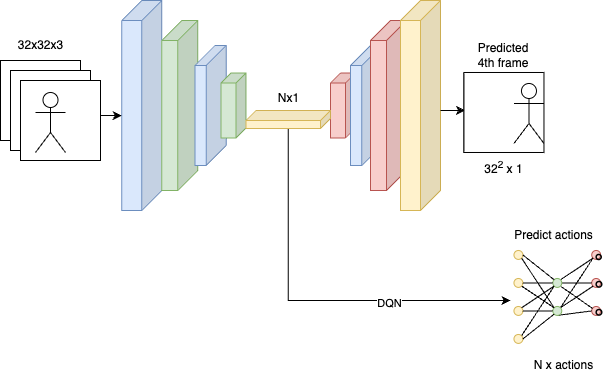

The diagram above was exported from draw.io. Its source (the exported page's mxGraphModel, read from the mxfile embedded in the PNG):
<mxGraphModel dx="1434" dy="761" grid="1" gridSize="10" guides="1" tooltips="1" connect="1" arrows="1" fold="1" page="1" pageScale="1" pageWidth="850" pageHeight="1100" math="0" shadow="0">
  <root>
    <mxCell id="0" />
    <mxCell id="1" parent="0" />
    <mxCell id="qaRmLRyovZ51NWpOLy8a-353" value="" style="endArrow=classic;html=1;rounded=0;entryX=0;entryY=0;entryDx=40;entryDy=115;entryPerimeter=0;" edge="1" parent="1" target="qaRmLRyovZ51NWpOLy8a-340">
      <mxGeometry width="50" height="50" relative="1" as="geometry">
        <mxPoint x="215.58000000000004" y="305" as="sourcePoint" />
        <mxPoint x="265.58000000000004" y="255" as="targetPoint" />
      </mxGeometry>
    </mxCell>
    <mxCell id="qaRmLRyovZ51NWpOLy8a-1" value="" style="whiteSpace=wrap;html=1;aspect=fixed;" vertex="1" parent="1">
      <mxGeometry x="120" y="250" width="80" height="80" as="geometry" />
    </mxCell>
    <mxCell id="qaRmLRyovZ51NWpOLy8a-2" value="" style="whiteSpace=wrap;html=1;aspect=fixed;" vertex="1" parent="1">
      <mxGeometry x="130" y="260" width="80" height="80" as="geometry" />
    </mxCell>
    <mxCell id="qaRmLRyovZ51NWpOLy8a-3" value="" style="whiteSpace=wrap;html=1;aspect=fixed;" vertex="1" parent="1">
      <mxGeometry x="140" y="270" width="80" height="80" as="geometry" />
    </mxCell>
    <mxCell id="qaRmLRyovZ51NWpOLy8a-4" value="32x32x3" style="text;html=1;align=center;verticalAlign=middle;resizable=0;points=[];autosize=1;strokeColor=none;fillColor=none;" vertex="1" parent="1">
      <mxGeometry x="125" y="220" width="70" height="30" as="geometry" />
    </mxCell>
    <mxCell id="qaRmLRyovZ51NWpOLy8a-340" value="" style="shape=cube;whiteSpace=wrap;html=1;boundedLbl=1;backgroundOutline=1;darkOpacity=0.05;darkOpacity2=0.1;size=20;direction=east;flipH=1;fillColor=#dae8fc;strokeColor=#6c8ebf;" vertex="1" parent="1">
      <mxGeometry x="241.22000000000003" y="190" width="40" height="210" as="geometry" />
    </mxCell>
    <mxCell id="qaRmLRyovZ51NWpOLy8a-341" value="" style="shape=cube;whiteSpace=wrap;html=1;boundedLbl=1;backgroundOutline=1;darkOpacity=0.05;darkOpacity2=0.1;size=20;direction=east;flipH=1;fillColor=#d5e8d4;strokeColor=#82b366;" vertex="1" parent="1">
      <mxGeometry x="281.22" y="210" width="36" height="170" as="geometry" />
    </mxCell>
    <mxCell id="qaRmLRyovZ51NWpOLy8a-354" value="" style="shape=cube;whiteSpace=wrap;html=1;boundedLbl=1;backgroundOutline=1;darkOpacity=0.05;darkOpacity2=0.1;size=20;direction=east;flipH=1;fillColor=#dae8fc;strokeColor=#6c8ebf;" vertex="1" parent="1">
      <mxGeometry x="314.49" y="235.01" width="31.27" height="119.99" as="geometry" />
    </mxCell>
    <mxCell id="qaRmLRyovZ51NWpOLy8a-355" value="" style="shape=cube;whiteSpace=wrap;html=1;boundedLbl=1;backgroundOutline=1;darkOpacity=0.05;darkOpacity2=0.1;size=10;direction=east;flipH=1;fillColor=#d5e8d4;strokeColor=#82b366;" vertex="1" parent="1">
      <mxGeometry x="340.50000000000006" y="262.5" width="25" height="65" as="geometry" />
    </mxCell>
    <mxCell id="qaRmLRyovZ51NWpOLy8a-356" value="" style="shape=cube;whiteSpace=wrap;html=1;boundedLbl=1;backgroundOutline=1;darkOpacity=0.05;darkOpacity2=0.1;size=10;direction=east;flipH=1;fillColor=#f8cecc;strokeColor=#b85450;" vertex="1" parent="1">
      <mxGeometry x="450.0000000000001" y="262.49" width="25" height="65" as="geometry" />
    </mxCell>
    <mxCell id="qaRmLRyovZ51NWpOLy8a-357" value="" style="shape=cube;whiteSpace=wrap;html=1;boundedLbl=1;backgroundOutline=1;darkOpacity=0.05;darkOpacity2=0.1;size=20;direction=east;flipH=1;fillColor=#dae8fc;strokeColor=#6c8ebf;" vertex="1" parent="1">
      <mxGeometry x="470.0000000000001" y="234.99" width="31.27" height="119.99" as="geometry" />
    </mxCell>
    <mxCell id="qaRmLRyovZ51NWpOLy8a-358" value="" style="shape=cube;whiteSpace=wrap;html=1;boundedLbl=1;backgroundOutline=1;darkOpacity=0.05;darkOpacity2=0.1;size=20;direction=east;flipH=1;fillColor=#f8cecc;strokeColor=#b85450;" vertex="1" parent="1">
      <mxGeometry x="490" y="209.99" width="36" height="170" as="geometry" />
    </mxCell>
    <mxCell id="qaRmLRyovZ51NWpOLy8a-359" value="" style="shape=cube;whiteSpace=wrap;html=1;boundedLbl=1;backgroundOutline=1;darkOpacity=0.05;darkOpacity2=0.1;size=20;direction=east;flipH=1;fillColor=#fff2cc;strokeColor=#d6b656;" vertex="1" parent="1">
      <mxGeometry x="520" y="190" width="40" height="210" as="geometry" />
    </mxCell>
    <mxCell id="qaRmLRyovZ51NWpOLy8a-366" value="" style="shape=image;verticalLabelPosition=bottom;labelBackgroundColor=default;verticalAlign=top;aspect=fixed;imageAspect=0;image=data:image/png,(base64 omitted: 37192 chars);" vertex="1" parent="1">
      <mxGeometry x="583.47" y="263.03" width="80" height="79.73" as="geometry" />
    </mxCell>
    <mxCell id="qaRmLRyovZ51NWpOLy8a-368" value="" style="endArrow=classic;html=1;rounded=0;entryX=0.014;entryY=0.463;entryDx=0;entryDy=0;entryPerimeter=0;" edge="1" parent="1" target="qaRmLRyovZ51NWpOLy8a-366">
      <mxGeometry width="50" height="50" relative="1" as="geometry">
        <mxPoint x="560" y="299.99" as="sourcePoint" />
        <mxPoint x="610" y="249.99" as="targetPoint" />
      </mxGeometry>
    </mxCell>
    <mxCell id="qaRmLRyovZ51NWpOLy8a-369" value="32&lt;sup&gt;2&lt;/sup&gt; x 1" style="text;html=1;strokeColor=none;fillColor=none;align=center;verticalAlign=middle;whiteSpace=wrap;rounded=0;" vertex="1" parent="1">
      <mxGeometry x="573.97" y="341.98999999999995" width="99" height="30" as="geometry" />
    </mxCell>
    <mxCell id="qaRmLRyovZ51NWpOLy8a-370" value="" style="whiteSpace=wrap;html=1;aspect=fixed;" vertex="1" parent="1">
      <mxGeometry x="583.47" y="261.99" width="80" height="80" as="geometry" />
    </mxCell>
    <mxCell id="qaRmLRyovZ51NWpOLy8a-372" value="" style="shape=umlActor;verticalLabelPosition=bottom;verticalAlign=top;html=1;outlineConnect=0;" vertex="1" parent="1">
      <mxGeometry x="633.47" y="272.99" width="30" height="60" as="geometry" />
    </mxCell>
    <mxCell id="qaRmLRyovZ51NWpOLy8a-375" value="" style="shape=umlActor;verticalLabelPosition=bottom;verticalAlign=top;html=1;outlineConnect=0;" vertex="1" parent="1">
      <mxGeometry x="155" y="282" width="30" height="60" as="geometry" />
    </mxCell>
    <mxCell id="qaRmLRyovZ51NWpOLy8a-378" style="edgeStyle=orthogonalEdgeStyle;rounded=0;orthogonalLoop=1;jettySize=auto;html=1;" edge="1" parent="1" source="qaRmLRyovZ51NWpOLy8a-376">
      <mxGeometry relative="1" as="geometry">
        <mxPoint x="630" y="490" as="targetPoint" />
        <Array as="points">
          <mxPoint x="408" y="490" />
          <mxPoint x="581" y="490" />
        </Array>
      </mxGeometry>
    </mxCell>
    <mxCell id="qaRmLRyovZ51NWpOLy8a-503" value="DQN" style="edgeLabel;html=1;align=center;verticalAlign=middle;resizable=0;points=[];" vertex="1" connectable="0" parent="qaRmLRyovZ51NWpOLy8a-378">
      <mxGeometry x="0.3861" y="-2" relative="1" as="geometry">
        <mxPoint as="offset" />
      </mxGeometry>
    </mxCell>
    <mxCell id="qaRmLRyovZ51NWpOLy8a-376" value="" style="shape=cube;whiteSpace=wrap;html=1;boundedLbl=1;backgroundOutline=1;darkOpacity=0.05;darkOpacity2=0.1;size=10;direction=east;flipH=1;fillColor=#fff2cc;strokeColor=#d6b656;" vertex="1" parent="1">
      <mxGeometry x="365.5" y="300" width="84.5" height="17.99" as="geometry" />
    </mxCell>
    <mxCell id="qaRmLRyovZ51NWpOLy8a-377" value="Nx1" style="text;html=1;align=center;verticalAlign=middle;resizable=0;points=[];autosize=1;strokeColor=none;fillColor=none;" vertex="1" parent="1">
      <mxGeometry x="387.75" y="272.99" width="40" height="30" as="geometry" />
    </mxCell>
    <mxCell id="qaRmLRyovZ51NWpOLy8a-502" value="" style="group" vertex="1" connectable="0" parent="1">
      <mxGeometry x="633.47" y="440" width="100" height="100" as="geometry" />
    </mxCell>
    <mxCell id="qaRmLRyovZ51NWpOLy8a-420" value="" style="group" vertex="1" connectable="0" parent="qaRmLRyovZ51NWpOLy8a-502">
      <mxGeometry x="77.7777777777778" width="22.222222222222225" height="16" as="geometry" />
    </mxCell>
    <mxCell id="qaRmLRyovZ51NWpOLy8a-421" value="" style="ellipse;whiteSpace=wrap;html=1;aspect=fixed;strokeColor=#b85450;fillColor=#f8cecc;" vertex="1" parent="qaRmLRyovZ51NWpOLy8a-420">
      <mxGeometry width="8.888888888888891" height="8.888888888888891" as="geometry" />
    </mxCell>
    <mxCell id="qaRmLRyovZ51NWpOLy8a-422" value="" style="ellipse;whiteSpace=wrap;html=1;aspect=fixed;fillColor=none;strokeWidth=1.5;" vertex="1" parent="qaRmLRyovZ51NWpOLy8a-420">
      <mxGeometry x="4.4444444444444455" y="4" width="4.991111111111113" height="4.991111111111113" as="geometry" />
    </mxCell>
    <mxCell id="qaRmLRyovZ51NWpOLy8a-423" value="" style="group" vertex="1" connectable="0" parent="qaRmLRyovZ51NWpOLy8a-502">
      <mxGeometry x="77.7777777777778" y="28" width="22.222222222222225" height="16" as="geometry" />
    </mxCell>
    <mxCell id="qaRmLRyovZ51NWpOLy8a-424" value="" style="ellipse;whiteSpace=wrap;html=1;aspect=fixed;strokeColor=#b85450;fillColor=#f8cecc;" vertex="1" parent="qaRmLRyovZ51NWpOLy8a-423">
      <mxGeometry width="8.888888888888891" height="8.888888888888891" as="geometry" />
    </mxCell>
    <mxCell id="qaRmLRyovZ51NWpOLy8a-425" value="" style="ellipse;whiteSpace=wrap;html=1;aspect=fixed;fillColor=none;strokeWidth=1.5;" vertex="1" parent="qaRmLRyovZ51NWpOLy8a-423">
      <mxGeometry x="4.4444444444444455" y="3.0119999999999894" width="5.540000000000002" height="5.540000000000002" as="geometry" />
    </mxCell>
    <mxCell id="qaRmLRyovZ51NWpOLy8a-426" value="" style="group" vertex="1" connectable="0" parent="qaRmLRyovZ51NWpOLy8a-502">
      <mxGeometry x="77.7777777777778" y="56" width="22.222222222222225" height="16" as="geometry" />
    </mxCell>
    <mxCell id="qaRmLRyovZ51NWpOLy8a-427" value="" style="ellipse;whiteSpace=wrap;html=1;aspect=fixed;strokeColor=#b85450;fillColor=#f8cecc;" vertex="1" parent="qaRmLRyovZ51NWpOLy8a-426">
      <mxGeometry width="8.888888888888891" height="8.888888888888891" as="geometry" />
    </mxCell>
    <mxCell id="qaRmLRyovZ51NWpOLy8a-428" value="" style="ellipse;whiteSpace=wrap;html=1;aspect=fixed;fillColor=none;strokeWidth=1.5;" vertex="1" parent="qaRmLRyovZ51NWpOLy8a-426">
      <mxGeometry x="4.4444444444444455" y="3.0119999999999894" width="5.540000000000002" height="5.540000000000002" as="geometry" />
    </mxCell>
    <mxCell id="qaRmLRyovZ51NWpOLy8a-432" value="" style="endArrow=none;html=1;rounded=0;fontSize=24;entryX=0;entryY=1;entryDx=0;entryDy=0;exitX=1;exitY=0;exitDx=0;exitDy=0;" edge="1" parent="qaRmLRyovZ51NWpOLy8a-502" source="qaRmLRyovZ51NWpOLy8a-445" target="qaRmLRyovZ51NWpOLy8a-421">
      <mxGeometry width="50" height="50" relative="1" as="geometry">
        <mxPoint x="55.55555555555556" y="16" as="sourcePoint" />
        <mxPoint x="-5.555555555555556" y="68" as="targetPoint" />
      </mxGeometry>
    </mxCell>
    <mxCell id="qaRmLRyovZ51NWpOLy8a-433" value="" style="endArrow=none;html=1;rounded=0;fontSize=24;entryX=0;entryY=0.5;entryDx=0;entryDy=0;exitX=1;exitY=0.5;exitDx=0;exitDy=0;" edge="1" parent="qaRmLRyovZ51NWpOLy8a-502" source="qaRmLRyovZ51NWpOLy8a-445" target="qaRmLRyovZ51NWpOLy8a-424">
      <mxGeometry width="50" height="50" relative="1" as="geometry">
        <mxPoint x="66.66666666666667" y="36" as="sourcePoint" />
        <mxPoint x="86.58770243126067" y="17.656854249492337" as="targetPoint" />
      </mxGeometry>
    </mxCell>
    <mxCell id="qaRmLRyovZ51NWpOLy8a-434" value="" style="endArrow=none;html=1;rounded=0;fontSize=24;exitX=1;exitY=1;exitDx=0;exitDy=0;" edge="1" parent="qaRmLRyovZ51NWpOLy8a-502" source="qaRmLRyovZ51NWpOLy8a-445" target="qaRmLRyovZ51NWpOLy8a-427">
      <mxGeometry width="50" height="50" relative="1" as="geometry">
        <mxPoint x="66.66666666667349" y="40" as="sourcePoint" />
        <mxPoint x="83.33333333333333" y="40" as="targetPoint" />
      </mxGeometry>
    </mxCell>
    <mxCell id="qaRmLRyovZ51NWpOLy8a-437" value="" style="endArrow=none;html=1;rounded=0;fontSize=24;entryX=0;entryY=0.5;entryDx=0;entryDy=0;exitX=0.5;exitY=1;exitDx=0;exitDy=0;" edge="1" parent="qaRmLRyovZ51NWpOLy8a-502" target="qaRmLRyovZ51NWpOLy8a-427" source="qaRmLRyovZ51NWpOLy8a-447">
      <mxGeometry width="50" height="50" relative="1" as="geometry">
        <mxPoint x="61.111111111111114" y="64" as="sourcePoint" />
        <mxPoint x="86.58770243126067" y="90.34314575050772" as="targetPoint" />
      </mxGeometry>
    </mxCell>
    <mxCell id="qaRmLRyovZ51NWpOLy8a-438" value="" style="endArrow=none;html=1;rounded=0;fontSize=24;entryX=0;entryY=1;entryDx=0;entryDy=0;exitX=1;exitY=0;exitDx=0;exitDy=0;" edge="1" parent="qaRmLRyovZ51NWpOLy8a-502" source="qaRmLRyovZ51NWpOLy8a-447" target="qaRmLRyovZ51NWpOLy8a-424">
      <mxGeometry width="50" height="50" relative="1" as="geometry">
        <mxPoint x="66.66666666666667" y="68" as="sourcePoint" />
        <mxPoint x="83.33333333333333" y="68" as="targetPoint" />
      </mxGeometry>
    </mxCell>
    <mxCell id="qaRmLRyovZ51NWpOLy8a-439" value="" style="endArrow=none;html=1;rounded=0;fontSize=24;entryX=0;entryY=1;entryDx=0;entryDy=0;exitX=1;exitY=0;exitDx=0;exitDy=0;" edge="1" parent="qaRmLRyovZ51NWpOLy8a-502" source="qaRmLRyovZ51NWpOLy8a-447" target="qaRmLRyovZ51NWpOLy8a-421">
      <mxGeometry width="50" height="50" relative="1" as="geometry">
        <mxPoint x="63.41229756874921" y="62.343145750500575" as="sourcePoint" />
        <mxPoint x="86.58770243126067" y="45.65685424949234" as="targetPoint" />
      </mxGeometry>
    </mxCell>
    <mxCell id="qaRmLRyovZ51NWpOLy8a-440" value="" style="ellipse;whiteSpace=wrap;html=1;aspect=fixed;strokeColor=#d6b656;fillColor=#fff2cc;" vertex="1" parent="qaRmLRyovZ51NWpOLy8a-502">
      <mxGeometry width="8.888888888888891" height="8.888888888888891" as="geometry" />
    </mxCell>
    <mxCell id="qaRmLRyovZ51NWpOLy8a-441" value="" style="ellipse;whiteSpace=wrap;html=1;aspect=fixed;strokeColor=#d6b656;fillColor=#fff2cc;" vertex="1" parent="qaRmLRyovZ51NWpOLy8a-502">
      <mxGeometry y="28" width="8.888888888888891" height="8.888888888888891" as="geometry" />
    </mxCell>
    <mxCell id="qaRmLRyovZ51NWpOLy8a-442" value="" style="ellipse;whiteSpace=wrap;html=1;aspect=fixed;strokeColor=#d6b656;fillColor=#fff2cc;" vertex="1" parent="qaRmLRyovZ51NWpOLy8a-502">
      <mxGeometry y="56" width="8.888888888888891" height="8.888888888888891" as="geometry" />
    </mxCell>
    <mxCell id="qaRmLRyovZ51NWpOLy8a-443" value="" style="ellipse;whiteSpace=wrap;html=1;aspect=fixed;strokeColor=#d6b656;fillColor=#fff2cc;" vertex="1" parent="qaRmLRyovZ51NWpOLy8a-502">
      <mxGeometry y="84" width="8.888888888888891" height="8.888888888888891" as="geometry" />
    </mxCell>
    <mxCell id="qaRmLRyovZ51NWpOLy8a-444" value="" style="group" vertex="1" connectable="0" parent="qaRmLRyovZ51NWpOLy8a-502">
      <mxGeometry x="38.8888888888889" y="28" width="22.222222222222225" height="16" as="geometry" />
    </mxCell>
    <mxCell id="qaRmLRyovZ51NWpOLy8a-445" value="" style="ellipse;whiteSpace=wrap;html=1;aspect=fixed;strokeColor=#82b366;fillColor=#d5e8d4;" vertex="1" parent="qaRmLRyovZ51NWpOLy8a-444">
      <mxGeometry width="8.888888888888891" height="8.888888888888891" as="geometry" />
    </mxCell>
    <mxCell id="qaRmLRyovZ51NWpOLy8a-446" value="" style="group" vertex="1" connectable="0" parent="qaRmLRyovZ51NWpOLy8a-502">
      <mxGeometry x="38.8888888888889" y="56" width="22.222222222222225" height="16" as="geometry" />
    </mxCell>
    <mxCell id="qaRmLRyovZ51NWpOLy8a-447" value="" style="ellipse;whiteSpace=wrap;html=1;aspect=fixed;strokeColor=#82b366;fillColor=#d5e8d4;" vertex="1" parent="qaRmLRyovZ51NWpOLy8a-446">
      <mxGeometry width="8.888888888888891" height="8.888888888888891" as="geometry" />
    </mxCell>
    <mxCell id="qaRmLRyovZ51NWpOLy8a-448" value="" style="endArrow=none;html=1;rounded=0;fontSize=24;exitX=1;exitY=0.5;exitDx=0;exitDy=0;entryX=0;entryY=0.5;entryDx=0;entryDy=0;" edge="1" parent="qaRmLRyovZ51NWpOLy8a-502" source="qaRmLRyovZ51NWpOLy8a-441" target="qaRmLRyovZ51NWpOLy8a-445">
      <mxGeometry width="50" height="50" relative="1" as="geometry">
        <mxPoint x="-14.365480209038298" y="62.343145750507574" as="sourcePoint" />
        <mxPoint x="33.333333333333336" y="12" as="targetPoint" />
      </mxGeometry>
    </mxCell>
    <mxCell id="qaRmLRyovZ51NWpOLy8a-449" value="" style="endArrow=none;html=1;rounded=0;fontSize=24;exitX=1;exitY=0.5;exitDx=0;exitDy=0;entryX=0;entryY=0;entryDx=0;entryDy=0;" edge="1" parent="qaRmLRyovZ51NWpOLy8a-502" source="qaRmLRyovZ51NWpOLy8a-440" target="qaRmLRyovZ51NWpOLy8a-445">
      <mxGeometry width="50" height="50" relative="1" as="geometry">
        <mxPoint x="27.77777777777778" y="40" as="sourcePoint" />
        <mxPoint x="44.44444444444445" y="40" as="targetPoint" />
      </mxGeometry>
    </mxCell>
    <mxCell id="qaRmLRyovZ51NWpOLy8a-450" value="" style="endArrow=none;html=1;rounded=0;fontSize=24;entryX=0;entryY=0;entryDx=0;entryDy=0;exitX=1;exitY=1;exitDx=0;exitDy=0;" edge="1" parent="qaRmLRyovZ51NWpOLy8a-502" source="qaRmLRyovZ51NWpOLy8a-440" target="qaRmLRyovZ51NWpOLy8a-447">
      <mxGeometry width="50" height="50" relative="1" as="geometry">
        <mxPoint x="22.222222222222225" y="8" as="sourcePoint" />
        <mxPoint x="47.69881354237163" y="34.343145750507574" as="targetPoint" />
      </mxGeometry>
    </mxCell>
    <mxCell id="qaRmLRyovZ51NWpOLy8a-451" value="" style="endArrow=none;html=1;rounded=0;fontSize=24;entryX=0;entryY=0;entryDx=0;entryDy=0;exitX=1;exitY=1;exitDx=0;exitDy=0;" edge="1" parent="qaRmLRyovZ51NWpOLy8a-502" source="qaRmLRyovZ51NWpOLy8a-441" target="qaRmLRyovZ51NWpOLy8a-447">
      <mxGeometry width="50" height="50" relative="1" as="geometry">
        <mxPoint x="27.77777777777778" y="12" as="sourcePoint" />
        <mxPoint x="47.69881354237163" y="62.343145750507574" as="targetPoint" />
      </mxGeometry>
    </mxCell>
    <mxCell id="qaRmLRyovZ51NWpOLy8a-452" value="" style="endArrow=none;html=1;rounded=0;fontSize=24;entryX=0;entryY=1;entryDx=0;entryDy=0;exitX=1;exitY=0;exitDx=0;exitDy=0;" edge="1" parent="qaRmLRyovZ51NWpOLy8a-502" source="qaRmLRyovZ51NWpOLy8a-442" target="qaRmLRyovZ51NWpOLy8a-445">
      <mxGeometry width="50" height="50" relative="1" as="geometry">
        <mxPoint x="24.523408679850593" y="45.656854249492426" as="sourcePoint" />
        <mxPoint x="47.69881354237163" y="62.343145750507574" as="targetPoint" />
      </mxGeometry>
    </mxCell>
    <mxCell id="qaRmLRyovZ51NWpOLy8a-453" value="" style="endArrow=none;html=1;rounded=0;fontSize=24;entryX=0;entryY=0.5;entryDx=0;entryDy=0;exitX=1;exitY=0.5;exitDx=0;exitDy=0;" edge="1" parent="qaRmLRyovZ51NWpOLy8a-502" source="qaRmLRyovZ51NWpOLy8a-442" target="qaRmLRyovZ51NWpOLy8a-447">
      <mxGeometry width="50" height="50" relative="1" as="geometry">
        <mxPoint x="24.523408679850593" y="62.343145750507574" as="sourcePoint" />
        <mxPoint x="47.69881354237163" y="45.656854249492426" as="targetPoint" />
      </mxGeometry>
    </mxCell>
    <mxCell id="qaRmLRyovZ51NWpOLy8a-454" value="" style="endArrow=none;html=1;rounded=0;fontSize=24;exitX=1;exitY=0.5;exitDx=0;exitDy=0;entryX=0;entryY=1;entryDx=0;entryDy=0;" edge="1" parent="qaRmLRyovZ51NWpOLy8a-502" source="qaRmLRyovZ51NWpOLy8a-443" target="qaRmLRyovZ51NWpOLy8a-447">
      <mxGeometry width="50" height="50" relative="1" as="geometry">
        <mxPoint x="27.77777777777778" y="68" as="sourcePoint" />
        <mxPoint x="44.44444444444445" y="76" as="targetPoint" />
      </mxGeometry>
    </mxCell>
    <mxCell id="qaRmLRyovZ51NWpOLy8a-455" value="" style="endArrow=none;html=1;rounded=0;fontSize=24;exitX=1;exitY=0;exitDx=0;exitDy=0;entryX=0;entryY=1;entryDx=0;entryDy=0;" edge="1" parent="qaRmLRyovZ51NWpOLy8a-502" source="qaRmLRyovZ51NWpOLy8a-443" target="qaRmLRyovZ51NWpOLy8a-445">
      <mxGeometry width="50" height="50" relative="1" as="geometry">
        <mxPoint x="27.77777777777778" y="96" as="sourcePoint" />
        <mxPoint x="47.69881354237163" y="73.65685424949243" as="targetPoint" />
      </mxGeometry>
    </mxCell>
    <mxCell id="qaRmLRyovZ51NWpOLy8a-504" value="N x actions" style="text;html=1;align=center;verticalAlign=middle;resizable=0;points=[];autosize=1;strokeColor=none;fillColor=none;" vertex="1" parent="1">
      <mxGeometry x="643.47" y="540" width="80" height="30" as="geometry" />
    </mxCell>
    <mxCell id="qaRmLRyovZ51NWpOLy8a-505" value="Predicted 4th frame" style="text;html=1;align=center;verticalAlign=middle;whiteSpace=wrap;rounded=0;" vertex="1" parent="1">
      <mxGeometry x="593.47" y="230" width="60" height="30" as="geometry" />
    </mxCell>
    <mxCell id="qaRmLRyovZ51NWpOLy8a-506" value="Predict actions" style="text;html=1;align=center;verticalAlign=middle;resizable=0;points=[];autosize=1;strokeColor=none;fillColor=none;" vertex="1" parent="1">
      <mxGeometry x="623.47" y="410" width="100" height="30" as="geometry" />
    </mxCell>
  </root>
</mxGraphModel>